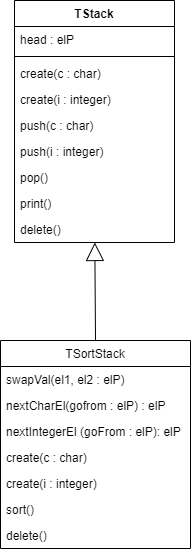

The diagram above was exported from draw.io. Its source (the exported page's mxGraphModel, read from the mxfile embedded in the PNG):
<mxGraphModel dx="1704" dy="652" grid="1" gridSize="10" guides="1" tooltips="1" connect="1" arrows="1" fold="1" page="1" pageScale="1" pageWidth="827" pageHeight="1169" math="0" shadow="0">
  <root>
    <mxCell id="WIyWlLk6GJQsqaUBKTNV-0" />
    <mxCell id="WIyWlLk6GJQsqaUBKTNV-1" parent="WIyWlLk6GJQsqaUBKTNV-0" />
    <mxCell id="WDEpZzphTQ08-gjFZv3m-0" value="TStack" style="swimlane;fontStyle=1;align=center;verticalAlign=top;childLayout=stackLayout;horizontal=1;startSize=26;horizontalStack=0;resizeParent=1;resizeParentMax=0;resizeLast=0;collapsible=1;marginBottom=0;" vertex="1" parent="WIyWlLk6GJQsqaUBKTNV-1">
      <mxGeometry x="320" y="80" width="160" height="242" as="geometry" />
    </mxCell>
    <mxCell id="WDEpZzphTQ08-gjFZv3m-1" value="head : elP" style="text;strokeColor=none;fillColor=none;align=left;verticalAlign=top;spacingLeft=4;spacingRight=4;overflow=hidden;rotatable=0;points=[[0,0.5],[1,0.5]];portConstraint=eastwest;" vertex="1" parent="WDEpZzphTQ08-gjFZv3m-0">
      <mxGeometry y="26" width="160" height="26" as="geometry" />
    </mxCell>
    <mxCell id="WDEpZzphTQ08-gjFZv3m-2" value="" style="line;strokeWidth=1;fillColor=none;align=left;verticalAlign=middle;spacingTop=-1;spacingLeft=3;spacingRight=3;rotatable=0;labelPosition=right;points=[];portConstraint=eastwest;" vertex="1" parent="WDEpZzphTQ08-gjFZv3m-0">
      <mxGeometry y="52" width="160" height="8" as="geometry" />
    </mxCell>
    <mxCell id="WDEpZzphTQ08-gjFZv3m-3" value="create(c : char)" style="text;strokeColor=none;fillColor=none;align=left;verticalAlign=top;spacingLeft=4;spacingRight=4;overflow=hidden;rotatable=0;points=[[0,0.5],[1,0.5]];portConstraint=eastwest;" vertex="1" parent="WDEpZzphTQ08-gjFZv3m-0">
      <mxGeometry y="60" width="160" height="26" as="geometry" />
    </mxCell>
    <mxCell id="WDEpZzphTQ08-gjFZv3m-4" value="create(i : integer)" style="text;strokeColor=none;fillColor=none;align=left;verticalAlign=top;spacingLeft=4;spacingRight=4;overflow=hidden;rotatable=0;points=[[0,0.5],[1,0.5]];portConstraint=eastwest;" vertex="1" parent="WDEpZzphTQ08-gjFZv3m-0">
      <mxGeometry y="86" width="160" height="26" as="geometry" />
    </mxCell>
    <mxCell id="WDEpZzphTQ08-gjFZv3m-5" value="push(c : char)" style="text;strokeColor=none;fillColor=none;align=left;verticalAlign=top;spacingLeft=4;spacingRight=4;overflow=hidden;rotatable=0;points=[[0,0.5],[1,0.5]];portConstraint=eastwest;" vertex="1" parent="WDEpZzphTQ08-gjFZv3m-0">
      <mxGeometry y="112" width="160" height="26" as="geometry" />
    </mxCell>
    <mxCell id="WDEpZzphTQ08-gjFZv3m-6" value="push(i : integer)" style="text;strokeColor=none;fillColor=none;align=left;verticalAlign=top;spacingLeft=4;spacingRight=4;overflow=hidden;rotatable=0;points=[[0,0.5],[1,0.5]];portConstraint=eastwest;" vertex="1" parent="WDEpZzphTQ08-gjFZv3m-0">
      <mxGeometry y="138" width="160" height="26" as="geometry" />
    </mxCell>
    <mxCell id="WDEpZzphTQ08-gjFZv3m-7" value="pop()" style="text;strokeColor=none;fillColor=none;align=left;verticalAlign=top;spacingLeft=4;spacingRight=4;overflow=hidden;rotatable=0;points=[[0,0.5],[1,0.5]];portConstraint=eastwest;" vertex="1" parent="WDEpZzphTQ08-gjFZv3m-0">
      <mxGeometry y="164" width="160" height="26" as="geometry" />
    </mxCell>
    <mxCell id="WDEpZzphTQ08-gjFZv3m-8" value="print()" style="text;strokeColor=none;fillColor=none;align=left;verticalAlign=top;spacingLeft=4;spacingRight=4;overflow=hidden;rotatable=0;points=[[0,0.5],[1,0.5]];portConstraint=eastwest;" vertex="1" parent="WDEpZzphTQ08-gjFZv3m-0">
      <mxGeometry y="190" width="160" height="26" as="geometry" />
    </mxCell>
    <mxCell id="WDEpZzphTQ08-gjFZv3m-10" value="delete()" style="text;strokeColor=none;fillColor=none;align=left;verticalAlign=top;spacingLeft=4;spacingRight=4;overflow=hidden;rotatable=0;points=[[0,0.5],[1,0.5]];portConstraint=eastwest;" vertex="1" parent="WDEpZzphTQ08-gjFZv3m-0">
      <mxGeometry y="216" width="160" height="26" as="geometry" />
    </mxCell>
    <mxCell id="WDEpZzphTQ08-gjFZv3m-11" value="TSortStack" style="swimlane;fontStyle=0;childLayout=stackLayout;horizontal=1;startSize=26;fillColor=none;horizontalStack=0;resizeParent=1;resizeParentMax=0;resizeLast=0;collapsible=1;marginBottom=0;" vertex="1" parent="WIyWlLk6GJQsqaUBKTNV-1">
      <mxGeometry x="306" y="420" width="190" height="208" as="geometry" />
    </mxCell>
    <mxCell id="WDEpZzphTQ08-gjFZv3m-12" value="swapVal(el1, el2 : elP)" style="text;strokeColor=none;fillColor=none;align=left;verticalAlign=top;spacingLeft=4;spacingRight=4;overflow=hidden;rotatable=0;points=[[0,0.5],[1,0.5]];portConstraint=eastwest;" vertex="1" parent="WDEpZzphTQ08-gjFZv3m-11">
      <mxGeometry y="26" width="190" height="26" as="geometry" />
    </mxCell>
    <mxCell id="WDEpZzphTQ08-gjFZv3m-13" value="nextCharEl(gofrom : elP) : elP" style="text;strokeColor=none;fillColor=none;align=left;verticalAlign=top;spacingLeft=4;spacingRight=4;overflow=hidden;rotatable=0;points=[[0,0.5],[1,0.5]];portConstraint=eastwest;" vertex="1" parent="WDEpZzphTQ08-gjFZv3m-11">
      <mxGeometry y="52" width="190" height="26" as="geometry" />
    </mxCell>
    <mxCell id="WDEpZzphTQ08-gjFZv3m-14" value="nextIntegerEl (goFrom : elP): elP" style="text;strokeColor=none;fillColor=none;align=left;verticalAlign=top;spacingLeft=4;spacingRight=4;overflow=hidden;rotatable=0;points=[[0,0.5],[1,0.5]];portConstraint=eastwest;" vertex="1" parent="WDEpZzphTQ08-gjFZv3m-11">
      <mxGeometry y="78" width="190" height="26" as="geometry" />
    </mxCell>
    <mxCell id="WDEpZzphTQ08-gjFZv3m-15" value="create(c : char)" style="text;strokeColor=none;fillColor=none;align=left;verticalAlign=top;spacingLeft=4;spacingRight=4;overflow=hidden;rotatable=0;points=[[0,0.5],[1,0.5]];portConstraint=eastwest;" vertex="1" parent="WDEpZzphTQ08-gjFZv3m-11">
      <mxGeometry y="104" width="190" height="26" as="geometry" />
    </mxCell>
    <mxCell id="WDEpZzphTQ08-gjFZv3m-16" value="create(i : integer)" style="text;strokeColor=none;fillColor=none;align=left;verticalAlign=top;spacingLeft=4;spacingRight=4;overflow=hidden;rotatable=0;points=[[0,0.5],[1,0.5]];portConstraint=eastwest;" vertex="1" parent="WDEpZzphTQ08-gjFZv3m-11">
      <mxGeometry y="130" width="190" height="26" as="geometry" />
    </mxCell>
    <mxCell id="WDEpZzphTQ08-gjFZv3m-17" value="sort()" style="text;strokeColor=none;fillColor=none;align=left;verticalAlign=top;spacingLeft=4;spacingRight=4;overflow=hidden;rotatable=0;points=[[0,0.5],[1,0.5]];portConstraint=eastwest;" vertex="1" parent="WDEpZzphTQ08-gjFZv3m-11">
      <mxGeometry y="156" width="190" height="26" as="geometry" />
    </mxCell>
    <mxCell id="WDEpZzphTQ08-gjFZv3m-18" value="delete()" style="text;strokeColor=none;fillColor=none;align=left;verticalAlign=top;spacingLeft=4;spacingRight=4;overflow=hidden;rotatable=0;points=[[0,0.5],[1,0.5]];portConstraint=eastwest;" vertex="1" parent="WDEpZzphTQ08-gjFZv3m-11">
      <mxGeometry y="182" width="190" height="26" as="geometry" />
    </mxCell>
    <mxCell id="WDEpZzphTQ08-gjFZv3m-19" value="" style="endArrow=block;endSize=16;endFill=0;html=1;rounded=0;exitX=0.5;exitY=0;exitDx=0;exitDy=0;entryX=0.502;entryY=1;entryDx=0;entryDy=0;entryPerimeter=0;" edge="1" parent="WIyWlLk6GJQsqaUBKTNV-1" source="WDEpZzphTQ08-gjFZv3m-11" target="WDEpZzphTQ08-gjFZv3m-10">
      <mxGeometry width="160" relative="1" as="geometry">
        <mxPoint x="250" y="410" as="sourcePoint" />
        <mxPoint x="400" y="330" as="targetPoint" />
      </mxGeometry>
    </mxCell>
  </root>
</mxGraphModel>